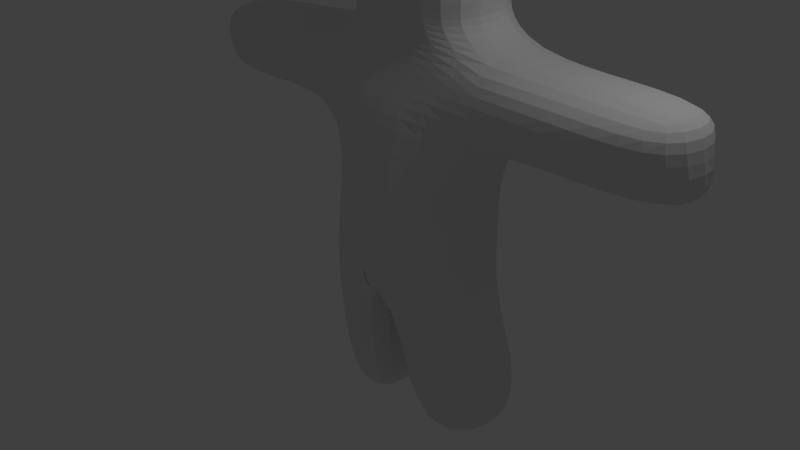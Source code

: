 # Source: monster.blend  (saved by Blender 2.68.0; exported with 4.5.12 LTS)
import bpy
from mathutils import Matrix  # noqa: F401  (used for matrix-valued properties, if any)

bpy.ops.wm.read_factory_settings(use_empty=True)
scene = bpy.context.scene
scene.name = 'Scene'

# ---- collections
col_collection_1 = bpy.data.collections.new('Collection 1'); scene.collection.children.link(col_collection_1)

# ---- materials (node trees are filled in below, after node groups)
mat_material = bpy.data.materials.new('Material')
mat_material.alpha_threshold = 0.0
mat_material.use_transparent_shadow = False
mat_material.roughness = 0.5
mat_material.line_color = (0.0, 0.0, 0.0, 1.0)

# ---- node groups
ng_auto_smooth = bpy.data.node_groups.new('Auto Smooth', 'GeometryNodeTree')
_s = ng_auto_smooth.interface.new_socket(name='Geometry', in_out='OUTPUT', socket_type='NodeSocketGeometry')
_s = ng_auto_smooth.interface.new_socket(name='Geometry', in_out='INPUT', socket_type='NodeSocketGeometry')
_s = ng_auto_smooth.interface.new_socket(name='Angle', in_out='INPUT', socket_type='NodeSocketFloat')
_s.subtype = 'ANGLE'
_s.min_value = 0.0
_s.max_value = 3.142
ng_auto_smooth.is_modifier = True
_N = ng_auto_smooth.nodes; _L = ng_auto_smooth.links
n0 = _N.new('NodeGroupOutput'); n0.name = 'Group Output'; n0.location = (480, -100)
n1 = _N.new('NodeGroupInput'); n1.name = 'Group Input'; n1.location = (-420, -300)
n2 = _N.new('NodeGroupInput'); n2.name = 'Group Input.001'; n2.location = (-60, -100)
n3 = _N.new('GeometryNodeSetShadeSmooth'); n3.name = 'Set Shade Smooth'; n3.location = (120, -100)
n3.domain = 'EDGE'
n4 = _N.new('GeometryNodeSetShadeSmooth'); n4.name = 'Set Shade Smooth.001'; n4.location = (300, -100)
n5 = _N.new('GeometryNodeInputMeshEdgeAngle'); n5.name = 'Edge Angle'; n5.location = (-420, -220)
n6 = _N.new('GeometryNodeInputEdgeSmooth'); n6.name = 'Is Edge Smooth'; n6.location = (-60, -160)
n7 = _N.new('GeometryNodeInputShadeSmooth'); n7.name = 'Is Face Smooth'; n7.location = (-240, -340)
n8 = _N.new('FunctionNodeBooleanMath'); n8.name = 'Boolean Math'; n8.location = (-60, -220)
n9 = _N.new('FunctionNodeCompare'); n9.name = 'Compare'; n9.location = (-240, -180)
n9.operation = 'LESS_EQUAL'
_L.new(n5.outputs[0], n9.inputs[0])
_L.new(n4.outputs[0], n0.inputs[0])
_L.new(n1.outputs[1], n9.inputs[1])
_L.new(n9.outputs[0], n8.inputs[0])
_L.new(n7.outputs[0], n8.inputs[1])
_L.new(n2.outputs[0], n3.inputs[0])
_L.new(n6.outputs[0], n3.inputs[1])
_L.new(n3.outputs[0], n4.inputs[0])
_L.new(n8.outputs[0], n3.inputs[2])
n0.is_active_output = True

# ---- material node trees

# ---- world
world_world = bpy.data.worlds.new('World'); scene.world = world_world
world_world.color = (0.05088, 0.05088, 0.05088)
world_world.use_sun_shadow = False
world_world.sun_shadow_jitter_overblur = 0.0
world_world.cycles.sampling_method = 'MANUAL'
world_world.cycles.sample_map_resolution = 256

# ---- cameras
cam_camera = bpy.data.cameras.new('Camera')
cam_camera.clip_end = 100.0
cam_camera.lens = 35.0
cam_camera.sensor_width = 32.0
cam_camera.sensor_height = 18.0
cam_camera.ortho_scale = 7.314
cam_camera.dof.focus_distance = 0.0
cam_camera.dof.aperture_fstop = 128.0

# ---- lights
light_lamp = bpy.data.lights.new('Lamp', 'POINT')
light_lamp.transmission_factor = 0.0
light_lamp.cutoff_distance = 30.0
light_lamp.energy = 100.0
light_lamp.shadow_buffer_clip_start = 1.001
light_lamp.shadow_soft_size = 0.1
light_lamp.shadow_maximum_resolution = 0.006
light_lamp.use_absolute_resolution = True
light_lamp.cycles.use_multiple_importance_sampling = False

# ---- meshes
me_cube = bpy.data.meshes.new('Cube')
me_cube.from_pydata([(-1.319, 0.06701, -0.9394), (-1.103, 1.472, -0.9302), (-1.374, 0.1026, 1.229), (-1.374, 1.678, 1.166), (-1.374, 0.3994, 2.17), (-1.374, 1.66, 2.17), (-1.143, 0.1367, 3.672), (-1.057, 1.474, 3.882), (-3.996, 0.511, 1.081), (-3.996, 1.329, 1.057), (-3.737, 0.2417, 2.13), (-3.996, 1.288, 2.17), (-2.684, 0.2054, 1.086), (-2.684, 1.686, 1.06), (-2.684, 1.496, 2.17), (-2.684, 0.3634, 2.17), (-1.374, 0.2188, 1.806), (-1.374, 1.672, 1.806), (-3.782, 0.2334, 1.682), (-3.996, 1.181, 1.806), (-2.684, 0.0567, 1.806), (-2.684, 1.633, 1.806), (0.0, 1.32, -1.102), (-0.01054, -0.3122, -1.151), (0.0, 1.527, 1.034), (0.0, -0.02372, 1.438), (0.0, 1.603, 2.285), (0.0, 0.2844, 2.33), (0.0, 1.285, 3.969), (0.0, -0.08481, 3.823), (0.0, 1.603, 1.806), (0.0, 0.1889, 1.806), (-1.085, 0.06815, 0.6184), (-0.9941, 1.677, 0.4723), (0.0, -0.1819, 0.5178), (0.0, 1.44, 0.3583), (-1.538, 0.5148, -3.385), (-1.35, 1.977, -3.332), (-0.3007, 1.775, -3.383), (-0.2296, 0.04505, -3.596), (-1.384, 0.2106, -1.787), (-0.0854, -0.2016, -1.983), (-1.192, 1.629, -1.74), (-0.1452, 1.463, -1.786), (-0.9777, 0.3668, 2.503), (-0.9259, 1.688, 2.605), (0.0, 1.569, 2.597), (0.0, 0.1918, 2.559), (0.0, -0.2017, -0.2868), (-1.241, 0.04983, 0.02471), (-1.088, 1.559, -0.03411), (0.0, 1.343, -0.2382), (-1.169, 0.3019, 2.795), (0.0, 1.528, 2.838), (0.0, 0.1506, 2.781), (-1.111, 1.623, 2.916)], [], [(41, 40, 36, 39), (13, 12, 8, 9), (34, 25, 2, 32), (32, 2, 3, 33), (51, 22, 1, 50), (55, 52, 6, 7), (30, 17, 5, 26), (28, 7, 6, 29), (53, 55, 7, 28), (19, 18, 10, 11), (15, 14, 11, 10), (20, 15, 10, 18), (21, 13, 9, 19), (3, 2, 12, 13), (4, 5, 14, 15), (16, 4, 15, 20), (17, 3, 13, 21), (24, 3, 17, 30), (9, 8, 18, 19), (12, 20, 18, 8), (14, 21, 19, 11), (2, 16, 20, 12), (5, 17, 21, 14), (16, 31, 27, 4), (52, 54, 29, 6), (2, 25, 31, 16), (48, 34, 32, 49), (49, 32, 33, 50), (24, 35, 33, 3), (38, 39, 36, 37), (40, 42, 37, 36), (43, 41, 39, 38), (42, 43, 38, 37), (23, 0, 40, 41), (0, 1, 42, 40), (22, 23, 41, 43), (1, 22, 43, 42), (5, 4, 44, 45), (26, 5, 45, 46), (4, 27, 47, 44), (35, 51, 50, 33), (23, 48, 49, 0), (0, 49, 50, 1), (45, 44, 52, 55), (46, 45, 55, 53), (44, 47, 54, 52)])
_uv = me_cube.uv_layers.new(name='UVMap')
_uv.uv.foreach_set('vector', [0.3802, 0.08292, 0.3669, 0.1345, 0.3443, 0.1107, 0.3458, 0.1099, 0.3308, 0.5332, 0.3323, 0.5343, 0.3306, 0.5341, 0.3306, 0.534, 0.6802, 0.3343, 0.6802, 0.535, 0.4384, 0.4786, 0.4658, 0.3821, 0.4658, 0.3821, 0.4384, 0.4786, 0.2303, 0.473, 0.2058, 0.3678, 0.05541, 0.1689, 0.19, 0.009394, 0.2757, 0.1902, 0.2347, 0.2927, 0.2433, 0.7238, 0.4118, 0.7403, 0.3907, 0.8473, 0.2676, 0.8255, 0.009948, 0.5964, 0.2353, 0.5564, 0.2465, 0.5976, 0.03183, 0.6799, 0.1992, 0.9897, 0.2676, 0.8255, 0.3907, 0.8473, 0.4851, 0.9999, 0.06135, 0.7721, 0.2433, 0.7238, 0.2676, 0.8255, 0.1992, 0.9897, 0.3304, 0.5341, 0.3306, 0.5342, 0.3304, 0.5342, 0.3301, 0.534, 0.3297, 0.5351, 0.3282, 0.5336, 0.3301, 0.534, 0.3304, 0.5342, 0.3311, 0.5354, 0.3297, 0.5351, 0.3304, 0.5342, 0.3306, 0.5342, 0.3294, 0.5327, 0.3308, 0.5332, 0.3306, 0.534, 0.3304, 0.5341, 0.2303, 0.473, 0.4384, 0.4786, 0.3323, 0.5343, 0.3308, 0.5332, 0.4097, 0.6083, 0.2465, 0.5976, 0.3282, 0.5336, 0.3297, 0.5351, 0.4325, 0.5617, 0.4097, 0.6083, 0.3297, 0.5351, 0.3311, 0.5354, 0.2353, 0.5564, 0.2303, 0.473, 0.3308, 0.5332, 0.3294, 0.5327, 8.246e-05, 0.4443, 0.2303, 0.473, 0.2353, 0.5564, 0.009948, 0.5964, 0.3306, 0.534, 0.3306, 0.5341, 0.3306, 0.5342, 0.3304, 0.5341, 0.3323, 0.5343, 0.3311, 0.5354, 0.3306, 0.5342, 0.3306, 0.5341, 0.3282, 0.5336, 0.3294, 0.5327, 0.3304, 0.5341, 0.3301, 0.534, 0.4384, 0.4786, 0.4325, 0.5617, 0.3311, 0.5354, 0.3323, 0.5343, 0.2465, 0.5976, 0.2353, 0.5564, 0.3294, 0.5327, 0.3282, 0.5336, 0.4325, 0.5617, 0.6624, 0.6187, 0.6325, 0.718, 0.4097, 0.6083, 0.4118, 0.7403, 0.6163, 0.7956, 0.4851, 0.9999, 0.3907, 0.8473, 0.4384, 0.4786, 0.6802, 0.535, 0.6624, 0.6187, 0.4325, 0.5617, 0.6386, 0.1546, 0.6802, 0.3343, 0.4658, 0.3821, 0.441, 0.2882, 0.441, 0.2882, 0.4658, 0.3821, 0.2058, 0.3678, 0.2347, 0.2927, 8.246e-05, 0.4443, 0.01813, 0.2999, 0.2058, 0.3678, 0.2303, 0.473, 0.3447, 0.1093, 0.3458, 0.1099, 0.3443, 0.1107, 0.3444, 0.1099, 0.3669, 0.1345, 0.3217, 0.1312, 0.3444, 0.1099, 0.3443, 0.1107, 0.3058, 0.08784, 0.3802, 0.08292, 0.3458, 0.1099, 0.3447, 0.1093, 0.3217, 0.1312, 0.3058, 0.08784, 0.3447, 0.1093, 0.3444, 0.1099, 0.5214, 8.246e-05, 0.404, 0.1826, 0.3669, 0.1345, 0.3802, 0.08292, 0.404, 0.1826, 0.2757, 0.1902, 0.3217, 0.1312, 0.3669, 0.1345, 0.19, 0.009394, 0.5214, 8.246e-05, 0.3802, 0.08292, 0.3058, 0.08784, 0.2757, 0.1902, 0.19, 0.009394, 0.3058, 0.08784, 0.3217, 0.1312, 0.2465, 0.5976, 0.4097, 0.6083, 0.4413, 0.6845, 0.2153, 0.6767, 0.03183, 0.6799, 0.2465, 0.5976, 0.2153, 0.6767, 0.0488, 0.7316, 0.4097, 0.6083, 0.6325, 0.718, 0.6239, 0.758, 0.4413, 0.6845, 0.01813, 0.2999, 0.05541, 0.1689, 0.2347, 0.2927, 0.2058, 0.3678, 0.5214, 8.246e-05, 0.6386, 0.1546, 0.441, 0.2882, 0.404, 0.1826, 0.404, 0.1826, 0.441, 0.2882, 0.2347, 0.2927, 0.2757, 0.1902, 0.2153, 0.6767, 0.4413, 0.6845, 0.4118, 0.7403, 0.2433, 0.7238, 0.0488, 0.7316, 0.2153, 0.6767, 0.2433, 0.7238, 0.06135, 0.7721, 0.4413, 0.6845, 0.6239, 0.758, 0.6163, 0.7956, 0.4118, 0.7403])
me_cube.materials.append(mat_material)
me_cube.use_remesh_preserve_volume = False
me_cube.use_remesh_preserve_attributes = False
me_cube.use_mirror_vertex_groups = False
me_cube.use_paint_bone_selection = False
me_cube.use_paint_mask = True
me_cube.update()
arm_armature = bpy.data.armatures.new('Armature')  # bones are not reproduced

# ---- objects
ob_armature = bpy.data.objects.new('Armature', arm_armature)
ob_cube = bpy.data.objects.new('Cube', me_cube)
ob_lamp = bpy.data.objects.new('Lamp', light_lamp)
ob_camera = bpy.data.objects.new('Camera', cam_camera)

# ---- transforms, parenting, visibility, modifiers, constraints
ob_armature.location = (0.0, 0.9165, 2.913)
ob_armature.show_in_front = True
ob_armature.lineart.crease_threshold = 0.0
ob_cube.parent = ob_armature
ob_cube.matrix_parent_inverse = Matrix(((1.0, 0.0, 0.0, -0.0), (0.0, 1.0, 0.0, -0.9165), (0.0, 0.0, 1.0, -2.913), (0.0, 0.0, 0.0, 1.0)))
ob_cube.location = (0.0, 0.06558, 0.456)
ob_cube.lock_rotations_4d = False
ob_cube.empty_display_type = 'ARROWS'
ob_cube.lineart.crease_threshold = 0.0
_vg = ob_cube.vertex_groups.new(name='Head.001')
for _i, _w in zip([2, 3, 4, 5, 6, 7, 8, 9, 10, 11, 12, 13, 14, 15, 16, 17, 18, 19, 20, 21, 24, 25, 26, 27, 28, 29, 30, 31, 32, 44, 45, 46, 47, 52, 53, 54, 55], [0.6363, 0.3011, 1.0, 1.0, 1.0, 1.0, 1.0, 1.0, 1.0, 1.0, 0.9832, 0.9026, 1.0, 1.0, 1.0, 1.0, 1.0, 1.0, 0.9985, 1.0, 0.966, 0.9999, 1.0, 1.0, 1.0, 1.0, 1.0, 1.0, 0.5652, 1.0, 1.0, 1.0, 1.0, 1.0, 1.0, 1.0, 1.0]): _vg.add([_i], _w, 'REPLACE')
_m = ob_cube.modifiers.new('Mirror', 'MIRROR')
_m = ob_cube.modifiers.new('Subsurf', 'SUBSURF')
_m.uv_smooth = 'PRESERVE_CORNERS'
_m.quality = 2
_m.levels = 2
_m.show_only_control_edges = False
_m = ob_cube.modifiers.new('Armature', 'ARMATURE')
_m.object = ob_armature
_m.use_deform_preserve_volume = True
_m = ob_cube.modifiers.new('Auto Smooth', 'NODES')
_m.node_group = ng_auto_smooth
_gi = [s.identifier for s in ng_auto_smooth.interface.items_tree if s.item_type == 'SOCKET' and s.in_out == 'INPUT']
_m[_gi[1]] = 0.5236  # Angle
ob_lamp.location = (4.076, 1.005, 5.904)
ob_lamp.rotation_euler = (0.6503, 0.05522, 1.866)
ob_lamp.lock_rotations_4d = False
ob_lamp.empty_display_type = 'ARROWS'
ob_lamp.color = (0.0, 0.0, 0.0, 0.0)
ob_lamp.lineart.crease_threshold = 0.0
ob_camera.location = (7.481, -6.508, 5.344)
ob_camera.rotation_euler = (1.109, 0.01082, 0.8149)
ob_camera.lock_rotations_4d = False
ob_camera.empty_display_type = 'ARROWS'
ob_camera.color = (0.0, 0.0, 0.0, 0.0)
ob_camera.display_type = 'WIRE'
ob_camera.lineart.crease_threshold = 0.0

# ---- collection membership
col_collection_1.objects.link(ob_armature)
col_collection_1.objects.link(ob_cube)
col_collection_1.objects.link(ob_lamp)
col_collection_1.objects.link(ob_camera)

# ---- scene / render settings (as saved in the file)
scene.camera = ob_camera
scene.frame_start = 1; scene.frame_end = 250; scene.frame_set(10)
scene.render.engine = 'BLENDER_EEVEE_NEXT'
scene.render.image_settings.color_mode = 'RGB'
scene.render.image_settings.compression = 90
scene.render.resolution_percentage = 50
scene.render.dither_intensity = 0.0
scene.render.use_placeholder = True
scene.render.use_bake_selected_to_active = True
scene.cycles.use_denoising = False
scene.cycles.samples = 10
scene.cycles.sampling_pattern = 'TABULATED_SOBOL'
scene.cycles.light_sampling_threshold = 0.0
scene.cycles.use_adaptive_sampling = False
scene.cycles.use_light_tree = False
scene.cycles.blur_glossy = 0.0
scene.cycles.volume_bounces = 1
scene.cycles.pixel_filter_type = 'GAUSSIAN'
scene.cycles.sample_clamp_indirect = 0.0
scene.view_settings.view_transform = 'Standard'
bpy.context.view_layer.update()
